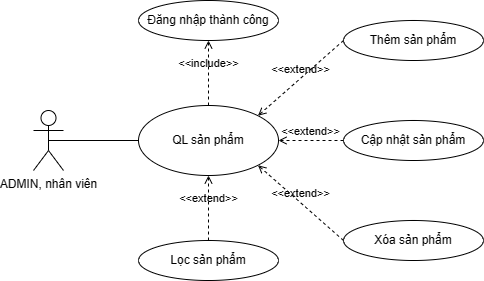

The diagram above was exported from draw.io. Its source (the exported page's mxGraphModel, read from the mxfile embedded in the PNG):
<mxGraphModel dx="1112" dy="465" grid="1" gridSize="10" guides="1" tooltips="1" connect="1" arrows="1" fold="1" page="1" pageScale="1" pageWidth="850" pageHeight="1100" math="0" shadow="0">
  <root>
    <mxCell id="0" />
    <mxCell id="1" parent="0" />
    <mxCell id="4hQryS70XSNefBxvK8gH-1" value="ADMIN, nhân viên" style="shape=umlActor;verticalLabelPosition=bottom;verticalAlign=top;html=1;" parent="1" vertex="1">
      <mxGeometry x="180" y="190" width="30" height="60" as="geometry" />
    </mxCell>
    <mxCell id="4hQryS70XSNefBxvK8gH-2" value="QL sản phẩm" style="ellipse;whiteSpace=wrap;html=1;" parent="1" vertex="1">
      <mxGeometry x="285" y="185" width="140" height="70" as="geometry" />
    </mxCell>
    <mxCell id="4hQryS70XSNefBxvK8gH-3" value="Đăng nhập thành công" style="ellipse;whiteSpace=wrap;html=1;" parent="1" vertex="1">
      <mxGeometry x="285" y="80" width="140" height="40" as="geometry" />
    </mxCell>
    <mxCell id="4hQryS70XSNefBxvK8gH-4" value="Thêm sản phẩm" style="ellipse;whiteSpace=wrap;html=1;" parent="1" vertex="1">
      <mxGeometry x="490" y="100" width="140" height="40" as="geometry" />
    </mxCell>
    <mxCell id="4hQryS70XSNefBxvK8gH-5" value="Xóa sản phẩm" style="ellipse;whiteSpace=wrap;html=1;" parent="1" vertex="1">
      <mxGeometry x="490" y="300" width="140" height="40" as="geometry" />
    </mxCell>
    <mxCell id="4hQryS70XSNefBxvK8gH-6" value="Cập nhật sản phẩm" style="ellipse;whiteSpace=wrap;html=1;" parent="1" vertex="1">
      <mxGeometry x="490" y="200" width="140" height="40" as="geometry" />
    </mxCell>
    <mxCell id="4hQryS70XSNefBxvK8gH-7" value="&amp;lt;&amp;lt;extend&amp;gt;&amp;gt;" style="html=1;verticalAlign=bottom;labelBackgroundColor=none;endArrow=open;endFill=0;dashed=1;rounded=0;entryX=1;entryY=0;entryDx=0;entryDy=0;exitX=0;exitY=0.5;exitDx=0;exitDy=0;" parent="1" source="4hQryS70XSNefBxvK8gH-4" target="4hQryS70XSNefBxvK8gH-2" edge="1">
      <mxGeometry width="160" relative="1" as="geometry">
        <mxPoint x="530" y="180" as="sourcePoint" />
        <mxPoint x="500" y="260" as="targetPoint" />
      </mxGeometry>
    </mxCell>
    <mxCell id="4hQryS70XSNefBxvK8gH-8" value="&amp;lt;&amp;lt;extend&amp;gt;&amp;gt;" style="html=1;verticalAlign=bottom;labelBackgroundColor=none;endArrow=open;endFill=0;dashed=1;rounded=0;entryX=1;entryY=0.5;entryDx=0;entryDy=0;exitX=0;exitY=0.5;exitDx=0;exitDy=0;" parent="1" source="4hQryS70XSNefBxvK8gH-6" target="4hQryS70XSNefBxvK8gH-2" edge="1">
      <mxGeometry width="160" relative="1" as="geometry">
        <mxPoint x="500" y="170" as="sourcePoint" />
        <mxPoint x="490" y="130" as="targetPoint" />
      </mxGeometry>
    </mxCell>
    <mxCell id="4hQryS70XSNefBxvK8gH-9" value="&amp;lt;&amp;lt;extend&amp;gt;&amp;gt;" style="html=1;verticalAlign=bottom;labelBackgroundColor=none;endArrow=open;endFill=0;dashed=1;rounded=0;entryX=1;entryY=1;entryDx=0;entryDy=0;exitX=0;exitY=0.5;exitDx=0;exitDy=0;" parent="1" source="4hQryS70XSNefBxvK8gH-5" target="4hQryS70XSNefBxvK8gH-2" edge="1">
      <mxGeometry width="160" relative="1" as="geometry">
        <mxPoint x="470" y="400" as="sourcePoint" />
        <mxPoint x="500" y="140" as="targetPoint" />
      </mxGeometry>
    </mxCell>
    <mxCell id="4hQryS70XSNefBxvK8gH-10" value="&amp;lt;&amp;lt;include&amp;gt;&amp;gt;" style="html=1;verticalAlign=bottom;labelBackgroundColor=none;endArrow=open;endFill=0;dashed=1;rounded=0;exitX=0.5;exitY=0;exitDx=0;exitDy=0;entryX=0.5;entryY=1;entryDx=0;entryDy=0;" parent="1" source="4hQryS70XSNefBxvK8gH-2" target="4hQryS70XSNefBxvK8gH-3" edge="1">
      <mxGeometry width="160" relative="1" as="geometry">
        <mxPoint x="340" y="260" as="sourcePoint" />
        <mxPoint x="500" y="260" as="targetPoint" />
      </mxGeometry>
    </mxCell>
    <mxCell id="4hQryS70XSNefBxvK8gH-11" value="" style="endArrow=none;html=1;rounded=0;exitX=0.5;exitY=0.5;exitDx=0;exitDy=0;exitPerimeter=0;entryX=0;entryY=0.5;entryDx=0;entryDy=0;" parent="1" source="4hQryS70XSNefBxvK8gH-1" target="4hQryS70XSNefBxvK8gH-2" edge="1">
      <mxGeometry width="50" height="50" relative="1" as="geometry">
        <mxPoint x="400" y="270" as="sourcePoint" />
        <mxPoint x="280" y="220" as="targetPoint" />
      </mxGeometry>
    </mxCell>
    <mxCell id="4hQryS70XSNefBxvK8gH-12" value="Lọc sản phẩm" style="ellipse;whiteSpace=wrap;html=1;" parent="1" vertex="1">
      <mxGeometry x="285" y="320" width="140" height="40" as="geometry" />
    </mxCell>
    <mxCell id="4hQryS70XSNefBxvK8gH-13" value="&amp;lt;&amp;lt;extend&amp;gt;&amp;gt;" style="html=1;verticalAlign=bottom;labelBackgroundColor=none;endArrow=open;endFill=0;dashed=1;rounded=0;entryX=0.5;entryY=1;entryDx=0;entryDy=0;exitX=0.5;exitY=0;exitDx=0;exitDy=0;" parent="1" source="4hQryS70XSNefBxvK8gH-12" target="4hQryS70XSNefBxvK8gH-2" edge="1">
      <mxGeometry width="160" relative="1" as="geometry">
        <mxPoint x="500" y="330" as="sourcePoint" />
        <mxPoint x="414" y="255" as="targetPoint" />
      </mxGeometry>
    </mxCell>
  </root>
</mxGraphModel>